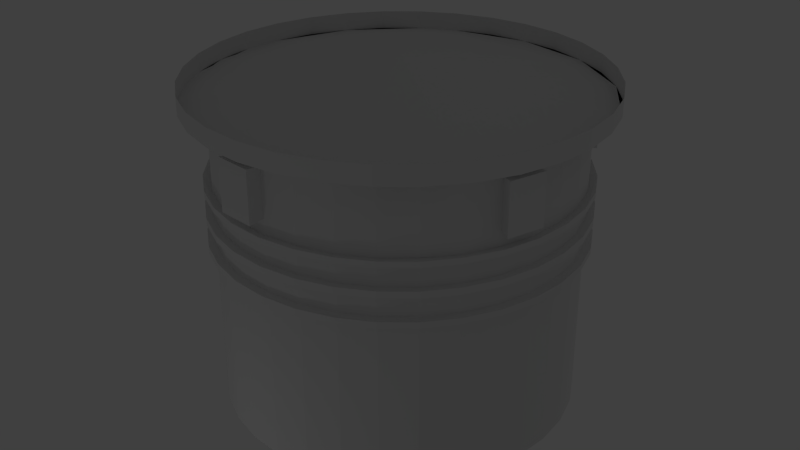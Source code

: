# Source: tank1.blend  (saved by Blender 2.71.0; exported with 4.5.12 LTS)
import bpy
from mathutils import Matrix  # noqa: F401  (used for matrix-valued properties, if any)

bpy.ops.wm.read_factory_settings(use_empty=True)
scene = bpy.context.scene
scene.name = 'Scene'

# ---- collections
col_collection_1 = bpy.data.collections.new('Collection 1'); scene.collection.children.link(col_collection_1)

# ---- materials (node trees are filled in below, after node groups)
mat_material_001 = bpy.data.materials.new('Material.001')
mat_material_001.alpha_threshold = 0.0
mat_material_001.use_transparent_shadow = False
mat_material_001.roughness = 0.5
mat_material_001.line_color = (0.0, 0.0, 0.0, 1.0)

# ---- material node trees

# ---- world
world_world = bpy.data.worlds.new('World'); scene.world = world_world
world_world.color = (0.05088, 0.05088, 0.05088)
world_world.use_sun_shadow = False
world_world.sun_shadow_jitter_overblur = 0.0
world_world.cycles.sampling_method = 'MANUAL'
world_world.cycles.sample_map_resolution = 256

# ---- lights
light_point_002 = bpy.data.lights.new('Point.002', 'POINT')
light_point_002.transmission_factor = 0.0
light_point_002.energy = 280.0
light_point_002.shadow_buffer_clip_start = 0.5
light_point_002.shadow_soft_size = 0.1
light_point_002.shadow_maximum_resolution = 0.006
light_point_002.use_absolute_resolution = True
light_point_002.cycles.use_multiple_importance_sampling = False
light_point_001 = bpy.data.lights.new('Point.001', 'POINT')
light_point_001.transmission_factor = 0.0
light_point_001.energy = 280.0
light_point_001.shadow_buffer_clip_start = 0.5
light_point_001.shadow_soft_size = 0.1
light_point_001.shadow_maximum_resolution = 0.006
light_point_001.use_absolute_resolution = True
light_point_001.cycles.use_multiple_importance_sampling = False
light_point = bpy.data.lights.new('Point', 'POINT')
light_point.transmission_factor = 0.0
light_point.energy = 280.0
light_point.shadow_buffer_clip_start = 0.5
light_point.shadow_soft_size = 0.1
light_point.shadow_maximum_resolution = 0.006
light_point.use_absolute_resolution = True
light_point.cycles.use_multiple_importance_sampling = False

# ---- meshes
me_circle = bpy.data.meshes.new('Circle')
me_circle.from_pydata([(-0.3303, 0.1863, -1.331), (-0.5222, 0.1674, -1.331), (-0.7067, 0.1115, -1.331), (-0.8767, 0.02056, -1.331), (-1.026, -0.1018, -1.331), (-1.148, -0.2508, -1.331), (-1.239, -0.4209, -1.331), (-1.295, -0.6054, -1.331), (-1.314, -0.7973, -1.331), (-1.295, -0.9892, -1.331), (-1.239, -1.174, -1.331), (-1.148, -1.344, -1.331), (-1.026, -1.493, -1.331), (-0.8767, -1.615, -1.331), (-0.7067, -1.706, -1.331), (-0.5222, -1.762, -1.331), (-0.3303, -1.781, -1.331), (-0.1384, -1.762, -1.331), (0.04617, -1.706, -1.331), (0.2162, -1.615, -1.331), (0.3653, -1.493, -1.331), (0.4876, -1.344, -1.331), (0.5785, -1.174, -1.331), (0.6345, -0.9892, -1.331), (0.6534, -0.7973, -1.331), (0.6345, -0.6054, -1.331), (0.5785, -0.4209, -1.331), (0.4876, -0.2508, -1.331), (0.3653, -0.1018, -1.331), (0.2162, 0.02056, -1.331), (0.04617, 0.1115, -1.331), (-0.1384, 0.1674, -1.331), (-0.3303, 0.1863, -1.411), (-0.5222, 0.1674, -1.411), (-0.7067, 0.1115, -1.411), (-0.8767, 0.02056, -1.411), (-1.026, -0.1018, -1.411), (-1.148, -0.2508, -1.411), (-1.239, -0.4209, -1.411), (-1.295, -0.6054, -1.411), (-1.314, -0.7973, -1.411), (-1.295, -0.9892, -1.411), (-1.239, -1.174, -1.411), (-1.148, -1.344, -1.411), (-1.026, -1.493, -1.411), (-0.8767, -1.615, -1.411), (-0.7067, -1.706, -1.411), (-0.5222, -1.762, -1.411), (-0.3303, -1.781, -1.411), (-0.1384, -1.762, -1.411), (0.04617, -1.706, -1.411), (0.2162, -1.615, -1.411), (0.3653, -1.493, -1.411), (0.4876, -1.344, -1.411), (0.5785, -1.174, -1.411), (0.6345, -0.9892, -1.411), (0.6534, -0.7973, -1.411), (0.6345, -0.6054, -1.411), (0.5785, -0.4209, -1.411), (0.4876, -0.2508, -1.411), (0.3653, -0.1018, -1.411), (0.2162, 0.02056, -1.411), (0.04617, 0.1115, -1.411), (-0.1384, 0.1674, -1.411), (-0.3303, -1.66, -1.07), (0.5162, -0.9657, -1.07), (-0.1619, -1.644, -1.07), (0.5327, -0.7973, -1.07), (-0.3251, -1.718, -1.062), (0.5848, -0.9708, -1.062), (-0.1441, -1.7, -1.062), (0.6026, -0.7898, -1.062), (-0.3303, -1.66, -1.278), (-0.9405, -1.408, -1.278), (-0.1619, -1.644, -1.278), (-0.8097, -1.515, -1.278), (-0.3303, -1.66, -1.07), (-0.9405, -1.408, -1.07), (-0.1619, -1.644, -1.07), (-0.8097, -1.515, -1.07), (-0.3251, -1.718, -1.286), (-0.9811, -1.446, -1.286), (-0.1441, -1.7, -1.286), (-0.8405, -1.561, -1.286), (-0.3251, -1.718, -1.062), (-0.9811, -1.446, -1.062), (-0.1441, -1.7, -1.062), (-0.8405, -1.561, -1.062), (-0.1619, 0.04911, -1.278), (-1.177, -0.6289, -1.278), (-0.3303, -1.66, -1.278), (0.5162, -0.9657, -1.278), (-0.9405, -1.408, -1.278), (-0.1619, -1.644, -1.278), (-1.128, -0.4671, -1.278), (0.5327, -0.7973, -1.278), (-0.8097, -1.515, -1.278), (-0.3303, 0.06569, -1.278), (-0.1619, 0.04911, -1.07), (-1.177, -0.6289, -1.07), (0.5162, -0.9657, -1.07), (-0.9405, -1.408, -1.07), (-1.128, -0.4671, -1.07), (0.5327, -0.7973, -1.07), (-0.8097, -1.515, -1.07), (-0.3303, 0.06569, -1.07), (-0.1441, 0.12, -1.286), (-1.235, -0.6088, -1.286), (-0.3251, -1.718, -1.286), (0.5848, -0.9708, -1.286), (-0.9811, -1.446, -1.286), (-0.1441, -1.7, -1.286), (-1.182, -0.4348, -1.286), (0.6026, -0.7898, -1.286), (-0.8405, -1.561, -1.286), (-0.3251, 0.1379, -1.286), (-0.1441, 0.12, -1.062), (-1.235, -0.6088, -1.062), (-0.3251, -1.718, -1.062), (0.5848, -0.9708, -1.062), (-0.9811, -1.446, -1.062), (-0.1441, -1.7, -1.062), (-1.182, -0.4348, -1.062), (0.6026, -0.7898, -1.062), (-0.8405, -1.561, -1.062), (-0.3251, 0.1379, -1.062), (-0.3303, 0.06569, -4.768e-07), (-0.4986, 0.04911, -4.768e-07), (-0.6605, -4.768e-07, -4.768e-07), (-0.8097, -0.07975, -4.768e-07), (-0.9405, -0.1871, -4.768e-07), (-1.048, -0.3179, -4.768e-07), (-1.128, -0.4671, -4.768e-07), (-1.177, -0.6289, -4.768e-07), (-1.193, -0.7973, -4.768e-07), (-1.177, -0.9657, -4.768e-07), (-1.128, -1.128, -4.768e-07), (-1.048, -1.277, -4.768e-07), (-0.9405, -1.408, -4.768e-07), (-0.8097, -1.515, -4.768e-07), (-0.6605, -1.595, -4.768e-07), (-0.4986, -1.644, -4.768e-07), (-0.3303, -1.66, -4.768e-07), (-0.1619, -1.644, -4.768e-07), (2.146e-06, -1.595, -4.768e-07), (0.1492, -1.515, -4.768e-07), (0.28, -1.408, -4.768e-07), (0.3873, -1.277, -4.768e-07), (0.4671, -1.128, -4.768e-07), (0.5162, -0.9657, -4.768e-07), (0.5327, -0.7973, -4.768e-07), (0.5162, -0.6289, -4.768e-07), (0.4671, -0.4671, -4.768e-07), (0.3873, -0.3179, -4.768e-07), (0.28, -0.1871, -4.768e-07), (0.1492, -0.07975, -4.768e-07), (7.153e-07, 0.0, -4.768e-07), (-0.1619, 0.04911, -4.768e-07), (-0.3303, 0.06569, -1.307), (-0.4986, 0.04911, -1.307), (-0.6605, -4.768e-07, -1.307), (-0.8097, -0.07975, -1.307), (-0.9405, -0.1871, -1.307), (-1.048, -0.3179, -1.307), (-1.128, -0.4671, -1.307), (-1.177, -0.6289, -1.307), (-1.193, -0.7973, -1.307), (-1.177, -0.9657, -1.307), (-1.128, -1.128, -1.307), (-1.048, -1.277, -1.307), (-0.9405, -1.408, -1.307), (-0.8097, -1.515, -1.307), (-0.6605, -1.595, -1.307), (-0.4986, -1.644, -1.307), (-0.3303, -1.66, -1.307), (-0.1619, -1.644, -1.307), (2.146e-06, -1.595, -1.307), (0.1492, -1.515, -1.307), (0.28, -1.408, -1.307), (0.3873, -1.277, -1.307), (0.4671, -1.128, -1.307), (0.5162, -0.9657, -1.307), (0.5327, -0.7973, -1.307), (0.5162, -0.6289, -1.307), (0.4671, -0.4671, -1.307), (0.3873, -0.3179, -1.307), (0.28, -0.1871, -1.307), (0.1492, -0.07975, -1.307), (7.153e-07, 0.0, -1.307), (-0.1619, 0.04911, -1.307), (7.153e-07, 0.0, -0.7375), (-0.1619, 0.04911, -0.7375), (0.1492, -1.515, -0.7375), (0.28, -1.408, -0.7375), (-1.193, -0.7973, -0.7375), (-1.177, -0.9657, -0.7375), (0.28, -0.1871, -0.7375), (0.1492, -0.07975, -0.7375), (-0.1619, -1.644, -0.7375), (2.146e-06, -1.595, -0.7375), (-1.128, -0.4671, -0.7375), (-1.177, -0.6289, -0.7375), (0.4671, -0.4671, -0.7375), (0.3873, -0.3179, -0.7375), (-0.9405, -0.1871, -0.7375), (-1.048, -0.3179, -0.7375), (-0.4986, -1.644, -0.7375), (-0.3303, -1.66, -0.7375), (0.5327, -0.7973, -0.7375), (0.5162, -0.6289, -0.7375), (-0.6605, -4.768e-07, -0.7375), (-0.8097, -0.07975, -0.7375), (-0.8097, -1.515, -0.7375), (-0.6605, -1.595, -0.7375), (0.4671, -1.128, -0.7375), (0.5162, -0.9657, -0.7375), (-0.3303, 0.06569, -0.7375), (-0.4986, 0.04911, -0.7375), (-1.048, -1.277, -0.7375), (-0.9405, -1.408, -0.7375), (0.3873, -1.277, -0.7375), (-1.128, -1.128, -0.7375), (-0.1619, 0.04911, -0.7637), (0.28, -1.408, -0.7637), (-1.177, -0.9657, -0.7637), (0.1492, -0.07975, -0.7637), (2.146e-06, -1.595, -0.7637), (-1.177, -0.6289, -0.7637), (0.3873, -0.3179, -0.7637), (-1.048, -0.3179, -0.7637), (-0.3303, -1.66, -0.7637), (0.5162, -0.6289, -0.7637), (-0.8097, -0.07975, -0.7637), (-0.6605, -1.595, -0.7637), (0.5162, -0.9657, -0.7637), (-0.4986, 0.04911, -0.7637), (-0.9405, -1.408, -0.7637), (0.3873, -1.277, -0.7637), (-1.128, -1.128, -0.7637), (7.153e-07, 0.0, -0.7637), (0.1492, -1.515, -0.7637), (-1.193, -0.7973, -0.7637), (0.28, -0.1871, -0.7637), (-0.1619, -1.644, -0.7637), (-1.128, -0.4671, -0.7637), (0.4671, -0.4671, -0.7637), (-0.9405, -0.1871, -0.7637), (-0.4986, -1.644, -0.7637), (0.5327, -0.7973, -0.7637), (-0.6605, -4.768e-07, -0.7637), (-0.8097, -1.515, -0.7637), (0.4671, -1.128, -0.7637), (-0.3303, 0.06569, -0.7637), (-1.048, -1.277, -0.7637), (-0.1619, 0.04911, -0.8571), (0.28, -1.408, -0.8571), (-1.177, -0.9657, -0.8571), (0.1492, -0.07975, -0.8571), (2.146e-06, -1.595, -0.8571), (-1.177, -0.6289, -0.8571), (0.3873, -0.3179, -0.8571), (-1.048, -0.3179, -0.8571), (-0.3303, -1.66, -0.8571), (0.5162, -0.6289, -0.8571), (-0.8097, -0.07975, -0.8571), (-0.6605, -1.595, -0.8571), (0.5162, -0.9657, -0.8571), (-0.4986, 0.04911, -0.8571), (-0.9405, -1.408, -0.8571), (0.3873, -1.277, -0.8571), (-1.128, -1.128, -0.8571), (7.153e-07, 0.0, -0.8571), (0.1492, -1.515, -0.8571), (-1.193, -0.7973, -0.8571), (0.28, -0.1871, -0.8571), (-0.1619, -1.644, -0.8571), (-1.128, -0.4671, -0.8571), (0.4671, -0.4671, -0.8571), (-0.9405, -0.1871, -0.8571), (-0.4986, -1.644, -0.8571), (0.5327, -0.7973, -0.8571), (-0.6605, -4.768e-07, -0.8571), (-0.8097, -1.515, -0.8571), (0.4671, -1.128, -0.8571), (-0.3303, 0.06569, -0.8571), (-1.048, -1.277, -0.8571), (-0.1619, 0.04911, -0.8863), (0.28, -1.408, -0.8863), (-1.177, -0.9657, -0.8863), (0.1492, -0.07975, -0.8863), (2.146e-06, -1.595, -0.8863), (-1.177, -0.6289, -0.8863), (0.3873, -0.3179, -0.8863), (-1.048, -0.3179, -0.8863), (-0.3303, -1.66, -0.8863), (0.5162, -0.6289, -0.8863), (-0.8097, -0.07975, -0.8863), (-0.6605, -1.595, -0.8863), (0.5162, -0.9657, -0.8863), (-0.4986, 0.04911, -0.8863), (-0.9405, -1.408, -0.8863), (0.3873, -1.277, -0.8863), (-1.128, -1.128, -0.8863), (7.153e-07, 0.0, -0.8863), (0.1492, -1.515, -0.8863), (-1.193, -0.7973, -0.8863), (0.28, -0.1871, -0.8863), (-0.1619, -1.644, -0.8863), (-1.128, -0.4671, -0.8863), (0.4671, -0.4671, -0.8863), (-0.9405, -0.1871, -0.8863), (-0.4986, -1.644, -0.8863), (0.5327, -0.7973, -0.8863), (-0.6605, -4.768e-07, -0.8863), (-0.8097, -1.515, -0.8863), (0.4671, -1.128, -0.8863), (-0.3303, 0.06569, -0.8863), (-1.048, -1.277, -0.8863), (-0.1619, 0.04911, -0.9768), (0.28, -1.408, -0.9768), (-1.177, -0.9657, -0.9768), (0.1492, -0.07975, -0.9768), (2.146e-06, -1.595, -0.9768), (-1.177, -0.6289, -0.9768), (0.3873, -0.3179, -0.9768), (-1.048, -0.3179, -0.9768), (-0.3303, -1.66, -0.9768), (0.5162, -0.6289, -0.9768), (-0.8097, -0.07975, -0.9768), (-0.6605, -1.595, -0.9768), (0.5162, -0.9657, -0.9768), (-0.4986, 0.04911, -0.9768), (-0.9405, -1.408, -0.9768), (0.3873, -1.277, -0.9768), (-1.128, -1.128, -0.9768), (7.153e-07, 0.0, -0.9768), (0.1492, -1.515, -0.9768), (-1.193, -0.7973, -0.9768), (0.28, -0.1871, -0.9768), (-0.1619, -1.644, -0.9768), (-1.128, -0.4671, -0.9768), (0.4671, -0.4671, -0.9768), (-0.9405, -0.1871, -0.9768), (-0.4986, -1.644, -0.9768), (0.5327, -0.7973, -0.9768), (-0.6605, -4.768e-07, -0.9768), (-0.8097, -1.515, -0.9768), (0.4671, -1.128, -0.9768), (-0.3303, 0.06569, -0.9768), (-1.048, -1.277, -0.9768), (-0.1619, 0.04911, -1.003), (0.28, -1.408, -1.003), (-1.177, -0.9657, -1.003), (0.1492, -0.07975, -1.003), (2.146e-06, -1.595, -1.003), (-1.177, -0.6289, -1.003), (0.3873, -0.3179, -1.003), (-1.048, -0.3179, -1.003), (-0.3303, -1.66, -1.003), (0.5162, -0.6289, -1.003), (-0.8097, -0.07975, -1.003), (-0.6605, -1.595, -1.003), (0.5162, -0.9657, -1.003), (-0.4986, 0.04911, -1.003), (-0.9405, -1.408, -1.003), (0.3873, -1.277, -1.003), (-1.128, -1.128, -1.003), (7.153e-07, 0.0, -1.003), (0.1492, -1.515, -1.003), (-1.193, -0.7973, -1.003), (0.28, -0.1871, -1.003), (-0.1619, -1.644, -1.003), (-1.128, -0.4671, -1.003), (0.4671, -0.4671, -1.003), (-0.9405, -0.1871, -1.003), (-0.4986, -1.644, -1.003), (0.5327, -0.7973, -1.003), (-0.6605, -4.768e-07, -1.003), (-0.8097, -1.515, -1.003), (0.4671, -1.128, -1.003), (-0.3303, 0.06569, -1.003), (-1.048, -1.277, -1.003), (0.0141, 0.03405, -0.7319), (-0.1547, 0.08526, -0.7319), (0.1697, -1.546, -0.7319), (0.306, -1.434, -0.7319), (-1.23, -0.7973, -0.7319), (-1.213, -0.9729, -0.7319), (0.306, -0.161, -0.7319), (0.1697, -0.04911, -0.7319), (-0.1547, -1.68, -0.7319), (0.01411, -1.629, -0.7319), (-1.162, -0.4529, -0.7319), (-1.213, -0.6218, -0.7319), (0.5011, -0.4529, -0.7319), (0.4179, -0.2974, -0.7319), (-0.9665, -0.161, -0.7319), (-1.078, -0.2974, -0.7319), (-0.5058, -1.68, -0.7319), (-0.3303, -1.697, -0.7319), (0.5696, -0.7973, -0.7319), (0.5523, -0.6218, -0.7319), (-0.6746, 0.03405, -0.7319), (-0.8302, -0.04911, -0.7319), (-0.8302, -1.546, -0.7319), (-0.6746, -1.629, -0.7319), (0.5011, -1.142, -0.7319), (0.5523, -0.9729, -0.7319), (-0.3303, 0.1025, -0.7319), (-0.5058, 0.08526, -0.7319), (-1.078, -1.297, -0.7319), (-0.9665, -1.434, -0.7319), (0.4179, -1.297, -0.7319), (-1.162, -1.142, -0.7319), (-0.1547, 0.08526, -0.7591), (0.306, -1.434, -0.7591), (-1.213, -0.9729, -0.7591), (0.1697, -0.04911, -0.7591), (0.01411, -1.629, -0.7591), (-1.213, -0.6218, -0.7591), (0.4179, -0.2974, -0.7591), (-1.078, -0.2974, -0.7591), (-0.3303, -1.697, -0.7591), (0.5523, -0.6218, -0.7591), (-0.8302, -0.04911, -0.7591), (-0.6746, -1.629, -0.7591), (0.5523, -0.9729, -0.7591), (-0.5058, 0.08526, -0.7591), (-0.9665, -1.434, -0.7591), (0.4179, -1.297, -0.7591), (-1.162, -1.142, -0.7591), (0.0141, 0.03405, -0.7591), (0.1697, -1.546, -0.7591), (-1.23, -0.7973, -0.7591), (0.306, -0.161, -0.7591), (-0.1547, -1.68, -0.7591), (-1.162, -0.4529, -0.7591), (0.5011, -0.4529, -0.7591), (-0.9665, -0.161, -0.7591), (-0.5058, -1.68, -0.7591), (0.5696, -0.7973, -0.7591), (-0.6746, 0.03405, -0.7591), (-0.8302, -1.546, -0.7591), (0.5011, -1.142, -0.7591), (-0.3303, 0.1025, -0.7591), (-1.078, -1.297, -0.7591), (-0.1547, 0.08526, -0.8565), (0.306, -1.434, -0.8565), (-1.213, -0.9729, -0.8565), (0.1697, -0.04911, -0.8565), (0.01411, -1.629, -0.8565), (-1.213, -0.6218, -0.8565), (0.4179, -0.2974, -0.8565), (-1.078, -0.2974, -0.8565), (-0.3303, -1.697, -0.8565), (0.5523, -0.6218, -0.8565), (-0.8302, -0.04911, -0.8565), (-0.6746, -1.629, -0.8565), (0.5523, -0.9729, -0.8565), (-0.5058, 0.08526, -0.8565), (-0.9665, -1.434, -0.8565), (0.4179, -1.297, -0.8565), (-1.162, -1.142, -0.8565), (0.0141, 0.03405, -0.8565), (0.1697, -1.546, -0.8565), (-1.23, -0.7973, -0.8565), (0.306, -0.161, -0.8565), (-0.1547, -1.68, -0.8565), (-1.162, -0.4529, -0.8565), (0.5011, -0.4529, -0.8565), (-0.9665, -0.161, -0.8565), (-0.5058, -1.68, -0.8565), (0.5696, -0.7973, -0.8565), (-0.6746, 0.03405, -0.8565), (-0.8302, -1.546, -0.8565), (0.5011, -1.142, -0.8565), (-0.3303, 0.1025, -0.8565), (-1.078, -1.297, -0.8565), (-0.1547, 0.08526, -0.887), (0.306, -1.434, -0.887), (-1.213, -0.9729, -0.887), (0.1697, -0.04911, -0.887), (0.01411, -1.629, -0.887), (-1.213, -0.6218, -0.887), (0.4179, -0.2974, -0.887), (-1.078, -0.2974, -0.887), (-0.3303, -1.697, -0.887), (0.5523, -0.6218, -0.887), (-0.8302, -0.04911, -0.887), (-0.6746, -1.629, -0.887), (0.5523, -0.9729, -0.887), (-0.5058, 0.08526, -0.887), (-0.9665, -1.434, -0.887), (0.4179, -1.297, -0.887), (-1.162, -1.142, -0.887), (0.0141, 0.03405, -0.887), (0.1697, -1.546, -0.887), (-1.23, -0.7973, -0.887), (0.306, -0.161, -0.887), (-0.1547, -1.68, -0.887), (-1.162, -0.4529, -0.887), (0.5011, -0.4529, -0.887), (-0.9665, -0.161, -0.887), (-0.5058, -1.68, -0.887), (0.5696, -0.7973, -0.887), (-0.6746, 0.03405, -0.887), (-0.8302, -1.546, -0.887), (0.5011, -1.142, -0.887), (-0.3303, 0.1025, -0.887), (-1.078, -1.297, -0.887), (-0.1547, 0.08526, -0.9813), (0.306, -1.434, -0.9813), (-1.213, -0.9729, -0.9813), (0.1697, -0.04911, -0.9813), (0.01411, -1.629, -0.9813), (-1.213, -0.6218, -0.9813), (0.4179, -0.2974, -0.9813), (-1.078, -0.2974, -0.9813), (-0.3303, -1.697, -0.9813), (0.5523, -0.6218, -0.9813), (-0.8302, -0.04911, -0.9813), (-0.6746, -1.629, -0.9813), (0.5523, -0.9729, -0.9813), (-0.5058, 0.08526, -0.9813), (-0.9665, -1.434, -0.9813), (0.4179, -1.297, -0.9813), (-1.162, -1.142, -0.9813), (0.0141, 0.03405, -0.9813), (0.1697, -1.546, -0.9813), (-1.23, -0.7973, -0.9813), (0.306, -0.161, -0.9813), (-0.1547, -1.68, -0.9813), (-1.162, -0.4529, -0.9813), (0.5011, -0.4529, -0.9813), (-0.9665, -0.161, -0.9813), (-0.5058, -1.68, -0.9813), (0.5696, -0.7973, -0.9813), (-0.6746, 0.03405, -0.9813), (-0.8302, -1.546, -0.9813), (0.5011, -1.142, -0.9813), (-0.3303, 0.1025, -0.9813), (-1.078, -1.297, -0.9813), (-0.1547, 0.08526, -1.008), (0.306, -1.434, -1.008), (-1.213, -0.9729, -1.008), (0.1697, -0.04911, -1.008), (0.01411, -1.629, -1.008), (-1.213, -0.6218, -1.008), (0.4179, -0.2974, -1.008), (-1.078, -0.2974, -1.008), (-0.3303, -1.697, -1.008), (0.5523, -0.6218, -1.008), (-0.8302, -0.04911, -1.008), (-0.6746, -1.629, -1.008), (0.5523, -0.9729, -1.008), (-0.5058, 0.08526, -1.008), (-0.9665, -1.434, -1.008), (0.4179, -1.297, -1.008), (-1.162, -1.142, -1.008), (0.0141, 0.03405, -1.008), (0.1697, -1.546, -1.008), (-1.23, -0.7973, -1.008), (0.306, -0.161, -1.008), (-0.1547, -1.68, -1.008), (-1.162, -0.4529, -1.008), (0.5011, -0.4529, -1.008), (-0.9665, -0.161, -1.008), (-0.5058, -1.68, -1.008), (0.5696, -0.7973, -1.008), (-0.6746, 0.03405, -1.008), (-0.8302, -1.546, -1.008), (0.5011, -1.142, -1.008), (-0.3303, 0.1025, -1.008), (-1.078, -1.297, -1.008), (-0.3303, 0.1863, -1.331), (-0.5222, 0.1674, -1.331), (-0.7067, 0.1115, -1.331), (-0.8767, 0.02056, -1.331), (-1.026, -0.1018, -1.331), (-1.148, -0.2508, -1.331), (-1.239, -0.4209, -1.331), (-1.295, -0.6054, -1.331), (-1.314, -0.7973, -1.331), (-1.295, -0.9892, -1.331), (-1.239, -1.174, -1.331), (-1.148, -1.344, -1.331), (-1.026, -1.493, -1.331), (-0.8767, -1.615, -1.331), (-0.7067, -1.706, -1.331), (-0.5222, -1.762, -1.331), (-0.3303, -1.781, -1.331), (-0.1384, -1.762, -1.331), (0.04617, -1.706, -1.331), (0.2162, -1.615, -1.331), (0.3653, -1.493, -1.331), (0.4876, -1.344, -1.331), (0.5785, -1.174, -1.331), (0.6345, -0.9892, -1.331), (0.6534, -0.7973, -1.331), (0.6345, -0.6054, -1.331), (0.5785, -0.4209, -1.331), (0.4876, -0.2508, -1.331), (0.3653, -0.1018, -1.331), (0.2162, 0.02056, -1.331), (0.04617, 0.1115, -1.331), (-0.1384, 0.1674, -1.331), (-0.3303, -0.7716, -1.48), (-0.3401, -0.7735, -1.48), (-0.354, -0.7875, -1.48), (-0.354, -0.8072, -1.48), (-0.3401, -0.8211, -1.48), (-0.316, -0.8187, -1.48), (-0.305, -0.8023, -1.48), (-0.3121, -0.7791, -1.48), (-0.1619, 0.04911, -1.278), (-1.177, -0.6289, -1.278), (-0.3303, -1.66, -1.278), (0.5162, -0.9657, -1.278), (-0.9405, -1.408, -1.278), (-0.1619, -1.644, -1.278), (-1.128, -0.4671, -1.278), (0.5327, -0.7973, -1.278), (-0.8097, -1.515, -1.278), (-0.3303, 0.06569, -1.278), (-0.1619, 0.04911, -1.07), (-1.177, -0.6289, -1.07), (-0.3303, -1.66, -1.07), (0.5162, -0.9657, -1.07), (-0.9405, -1.408, -1.07), (-0.1619, -1.644, -1.07), (-1.128, -0.4671, -1.07), (0.5327, -0.7973, -1.07), (-0.8097, -1.515, -1.07), (-0.3303, 0.06569, -1.07)], [], [(29, 61, 60, 28), (17, 18, 50, 49), (6, 7, 39, 38), (26, 27, 59, 58), (4, 5, 37, 36), (15, 16, 48, 47), (24, 25, 57, 56), (2, 3, 35, 34), (13, 14, 46, 45), (22, 23, 55, 54), (0, 1, 33, 32), (11, 12, 44, 43), (31, 0, 32, 63), (20, 21, 53, 52), (9, 10, 42, 41), (29, 30, 62, 61), (18, 19, 51, 50), (7, 8, 40, 39), (27, 28, 60, 59), (16, 17, 49, 48), (5, 6, 38, 37), (25, 26, 58, 57), (3, 4, 36, 35), (14, 15, 47, 46), (23, 24, 56, 55), (1, 2, 34, 33), (12, 13, 45, 44), (21, 22, 54, 53), (10, 11, 43, 42), (30, 31, 63, 62), (19, 20, 52, 51), (8, 9, 41, 40), (66, 64, 68, 70), (67, 65, 69, 71), (77, 73, 81, 85), (74, 78, 86, 82), (76, 72, 80, 84), (75, 79, 87, 83), (100, 91, 109, 119), (90, 93, 111, 108), (105, 98, 116, 125), (122, 112, 107, 117), (116, 106, 115, 125), (118, 108, 111, 121), (119, 109, 113, 123), (120, 110, 114, 124), (92, 96, 114, 110), (97, 105, 125, 115), (104, 101, 120, 124), (94, 89, 107, 112), (91, 95, 113, 109), (95, 103, 123, 113), (99, 102, 122, 117), (98, 88, 106, 116), (102, 94, 112, 122), (88, 97, 115, 106), (89, 99, 117, 107), (632, 622, 171, 172, 361, 378), (357, 163, 164, 620, 630, 372), (376, 631, 621, 182, 183, 359), (620, 164, 165, 615), (373, 184, 185, 356), (380, 633, 623, 158, 159, 363), (379, 180, 181, 617, 627, 362), (614, 189, 158, 623), (351, 178, 179, 365), (366, 168, 169, 381), (365, 179, 180, 379), (616, 174, 175, 619), (369, 166, 167, 352), (617, 181, 182, 621), (377, 160, 161, 360), (618, 170, 171, 622), (354, 176, 177, 368), (156, 190, 191, 157), (145, 192, 193, 146), (134, 194, 195, 135), (154, 196, 197, 155), (143, 198, 199, 144), (132, 200, 201, 133), (152, 202, 203, 153), (130, 204, 205, 131), (141, 206, 207, 142), (150, 208, 209, 151), (128, 210, 211, 129), (139, 212, 213, 140), (148, 214, 215, 149), (126, 216, 217, 127), (137, 218, 219, 138), (157, 191, 216, 126), (146, 193, 220, 147), (135, 195, 221, 136), (155, 197, 190, 156), (144, 199, 192, 145), (133, 201, 194, 134), (153, 203, 196, 154), (142, 207, 198, 143), (131, 205, 200, 132), (151, 209, 202, 152), (129, 211, 204, 130), (140, 213, 206, 141), (149, 215, 208, 150), (127, 217, 210, 128), (138, 219, 212, 139), (147, 220, 214, 148), (136, 221, 218, 137), (354, 368, 560, 546, 563, 550, 358, 371), (214, 220, 193, 192, 384, 385, 412, 406, 407, 400, 208, 215), (336, 322, 339, 326, 343, 329, 521, 535, 518, 531, 514, 528), (162, 161, 160, 576, 577, 578, 579, 580, 164, 163), (355, 369, 352, 366, 381, 573, 558, 544, 561, 547, 564, 549, 357, 372), (327, 344, 536, 519, 533, 516, 324, 341), (325, 342, 328, 520, 534, 517, 532, 515, 529, 337, 323, 340), (239, 271, 254, 222), (240, 272, 255, 223), (241, 273, 256, 224), (242, 274, 257, 225), (243, 275, 258, 226), (244, 276, 259, 227), (245, 277, 260, 228), (246, 278, 261, 229), (247, 279, 262, 230), (248, 280, 263, 231), (249, 281, 264, 232), (250, 282, 265, 233), (251, 283, 266, 234), (252, 284, 267, 235), (253, 285, 268, 236), (222, 254, 284, 252), (223, 255, 269, 237), (224, 256, 270, 238), (225, 257, 271, 239), (226, 258, 272, 240), (227, 259, 273, 241), (228, 260, 274, 242), (230, 262, 275, 243), (229, 261, 276, 244), (231, 263, 277, 245), (232, 264, 278, 246), (233, 265, 279, 247), (234, 266, 280, 248), (235, 267, 281, 249), (236, 268, 282, 250), (237, 269, 283, 251), (238, 270, 285, 253), (312, 295, 309, 292, 306, 289, 303, 286, 316, 299, 313, 296, 310, 293, 485, 502, 488, 505, 491, 508, 478, 495, 481, 498, 484, 501, 487, 504, 490, 507, 493, 479, 496, 304, 287, 301, 315, 298), (251, 234, 248, 440, 426, 443, 429, 415, 432, 240, 223, 237), (191, 190, 197, 389, 382, 383, 408, 216), (604, 605, 574, 606, 613, 602, 603), (593, 611, 610, 588, 589, 590, 591, 592), (379, 362, 376, 568, 554, 571, 557, 543, 560, 368, 351, 365), (303, 335, 318, 286), (304, 336, 319, 287), (305, 337, 320, 288), (306, 338, 321, 289), (307, 339, 322, 290), (308, 340, 323, 291), (309, 341, 324, 292), (310, 342, 325, 293), (311, 343, 326, 294), (312, 344, 327, 295), (313, 345, 328, 296), (314, 346, 329, 297), (315, 347, 330, 298), (316, 348, 331, 299), (317, 349, 332, 300), (286, 318, 348, 316), (287, 319, 333, 301), (288, 320, 334, 302), (289, 321, 335, 303), (290, 322, 336, 304), (291, 323, 337, 305), (292, 324, 338, 306), (294, 326, 339, 307), (293, 325, 340, 308), (295, 327, 341, 309), (296, 328, 342, 310), (297, 329, 343, 311), (298, 330, 344, 312), (299, 331, 345, 313), (300, 332, 346, 314), (301, 333, 347, 315), (302, 334, 349, 317), (348, 318, 335, 321, 338, 324, 516, 530, 513, 527, 510, 540), (180, 179, 595, 596, 597, 598, 182, 181), (232, 246, 229, 244, 436, 421, 438, 424), (192, 199, 198, 207, 399, 390, 391, 384), (196, 203, 202, 209, 208, 400, 401, 394, 395, 388, 389, 197), (194, 201, 200, 205, 397, 392, 393, 386), (382, 431, 414, 383), (384, 432, 415, 385), (386, 433, 416, 387), (388, 434, 417, 389), (390, 435, 418, 391), (392, 436, 419, 393), (394, 437, 420, 395), (396, 438, 421, 397), (398, 439, 422, 399), (400, 440, 423, 401), (402, 441, 424, 403), (404, 442, 425, 405), (406, 443, 426, 407), (408, 444, 427, 409), (410, 445, 428, 411), (383, 414, 444, 408), (385, 415, 429, 412), (387, 416, 430, 413), (389, 417, 431, 382), (391, 418, 432, 384), (393, 419, 433, 386), (395, 420, 434, 388), (399, 422, 435, 390), (397, 421, 436, 392), (401, 423, 437, 394), (403, 424, 438, 396), (405, 425, 439, 398), (407, 426, 440, 400), (409, 427, 441, 402), (411, 428, 442, 404), (412, 429, 443, 406), (413, 430, 445, 410), (463, 495, 478, 446), (464, 496, 479, 447), (465, 497, 480, 448), (466, 498, 481, 449), (467, 499, 482, 450), (468, 500, 483, 451), (469, 501, 484, 452), (470, 502, 485, 453), (471, 503, 486, 454), (472, 504, 487, 455), (473, 505, 488, 456), (474, 506, 489, 457), (475, 507, 490, 458), (476, 508, 491, 459), (477, 509, 492, 460), (446, 478, 508, 476), (447, 479, 493, 461), (448, 480, 494, 462), (449, 481, 495, 463), (450, 482, 496, 464), (451, 483, 497, 465), (452, 484, 498, 466), (454, 486, 499, 467), (453, 485, 500, 468), (455, 487, 501, 469), (456, 488, 502, 470), (457, 489, 503, 471), (458, 490, 504, 472), (459, 491, 505, 473), (460, 492, 506, 474), (461, 493, 507, 475), (462, 494, 509, 477), (527, 559, 542, 510), (528, 560, 543, 511), (529, 561, 544, 512), (530, 562, 545, 513), (531, 563, 546, 514), (532, 564, 547, 515), (533, 565, 548, 516), (534, 566, 549, 517), (535, 567, 550, 518), (536, 568, 551, 519), (537, 569, 552, 520), (538, 570, 553, 521), (539, 571, 554, 522), (540, 572, 555, 523), (541, 573, 556, 524), (510, 542, 572, 540), (511, 543, 557, 525), (512, 544, 558, 526), (513, 545, 559, 527), (514, 546, 560, 528), (515, 547, 561, 529), (516, 548, 562, 530), (518, 550, 563, 531), (517, 549, 564, 532), (519, 551, 565, 533), (520, 552, 566, 534), (521, 553, 567, 535), (522, 554, 568, 536), (523, 555, 569, 537), (524, 556, 570, 538), (525, 557, 571, 539), (526, 558, 573, 541), (266, 283, 269, 255, 272, 464, 447, 461, 475, 458, 472, 455, 469, 452, 466, 449, 463, 446, 476, 284, 254, 271, 257, 274, 260, 277, 263, 280), (205, 204, 211, 210, 217, 216, 408, 409, 402, 403, 396, 397), (359, 373, 356, 370, 353, 367, 559, 545, 562, 548, 565, 551, 568, 376), (347, 333, 319, 336, 528, 511, 525, 539, 522, 536, 344, 330), (331, 348, 540, 523, 537, 520, 328, 345), (171, 170, 169, 168, 584, 585, 586, 587, 588, 172), (228, 242, 225, 417, 434, 420, 437, 423, 440, 248, 231, 245), (221, 195, 194, 386, 387, 413, 410, 218), (239, 222, 252, 235, 249, 232, 424, 441, 427, 444, 414, 431, 417, 225), (308, 291, 305, 288, 302, 317, 300, 314, 297, 311, 294, 307, 290, 304, 496, 482, 499, 486, 503, 489, 506, 492, 509, 494, 480, 497, 483, 500, 485, 293), (219, 218, 410, 411, 404, 405, 398, 399, 207, 206, 213, 212), (278, 264, 281, 267, 284, 476, 459, 473, 456, 470, 453, 468, 451, 465, 448, 462, 477, 460, 474, 457, 471, 454, 467, 450, 464, 272, 258, 275, 262, 279, 265, 282, 268, 285, 270, 256, 273, 259, 276, 261), (375, 358, 550, 567, 553, 570, 556, 573, 381, 364, 378, 361), (374, 357, 549, 566, 552, 569, 377, 360), (243, 226, 240, 432, 418, 435, 422, 439, 425, 442, 250, 233, 247, 230), (178, 177, 593, 594, 595, 179), (184, 183, 182, 598, 599, 600), (380, 363, 377, 569, 555, 572, 542, 559, 367, 350), (187, 186, 185, 184, 600, 601, 602, 603), (167, 166, 165, 164, 580, 581, 582, 583, 584, 168), (174, 173, 172, 588, 589, 590), (160, 159, 158, 574, 575, 576), (241, 224, 238, 253, 236, 250, 442, 428, 445, 430, 416, 433, 419, 436, 244, 227), (176, 175, 174, 590, 591, 592, 593, 177), (189, 188, 187, 603, 604, 605, 574, 158), (606, 607, 608, 609, 610, 611, 612, 613), (600, 601, 602, 613, 612, 597, 598, 599), (578, 579, 580, 608, 607, 576, 577), (334, 320, 337, 529, 512, 526, 541, 524, 538, 521, 329, 346, 332, 349), (576, 607, 606, 574, 575), (585, 586, 587, 588, 610, 609, 584), (583, 584, 609, 608, 580, 581, 582), (594, 595, 596, 597, 612, 611, 593), (629, 619, 175, 176, 354, 371), (352, 167, 168, 366), (359, 183, 184, 373), (363, 159, 160, 377), (372, 630, 625, 355), (361, 172, 173, 375), (370, 186, 187, 353), (381, 169, 170, 618, 628, 364), (625, 615, 165, 166, 369, 355), (353, 187, 188, 367), (368, 177, 178, 351), (350, 624, 633, 380), (375, 173, 174, 616, 626, 358), (374, 162, 163, 357), (358, 626, 629, 371), (367, 188, 189, 614, 624, 350), (356, 185, 186, 370), (362, 627, 631, 376), (364, 628, 632, 378), (360, 161, 162, 374)])
_uv = me_circle.uv_layers.new(name='UVMap')
_uv.uv.foreach_set('vector', [0.7321, 0.1662, 0.7327, 0.133, 0.7989, 0.1372, 0.7981, 0.1661, 0.5795, 0.1664, 0.6582, 0.1664, 0.6586, 0.2025, 0.5797, 0.2044, 0.1001, 0.1665, 0.07211, 0.1666, 0.07056, 0.1575, 0.09873, 0.1497, 0.897, 0.1661, 0.8539, 0.1661, 0.855, 0.1427, 0.8983, 0.1493, 0.1991, 0.1665, 0.1432, 0.1665, 0.1421, 0.143, 0.1982, 0.1375, 0.417, 0.1665, 0.4983, 0.1664, 0.4983, 0.205, 0.4168, 0.2044, 0.935, 0.1662, 0.9249, 0.1662, 0.9264, 0.1571, 0.9367, 0.1662, 0.3387, 0.1664, 0.2651, 0.1664, 0.2644, 0.1333, 0.3383, 0.1302, 0.2648, 0.1665, 0.3384, 0.1665, 0.3379, 0.2026, 0.2641, 0.1996, 0.8968, 0.1662, 0.9248, 0.1662, 0.9263, 0.1753, 0.8982, 0.1831, 0.4986, 0.1663, 0.4174, 0.1663, 0.4172, 0.1283, 0.4986, 0.1277, 0.143, 0.1666, 0.1988, 0.1665, 0.198, 0.1954, 0.1419, 0.19, 0.5798, 0.1662, 0.4986, 0.1663, 0.4986, 0.1277, 0.58, 0.1283, 0.7978, 0.1663, 0.8537, 0.1663, 0.8548, 0.1898, 0.7987, 0.1952, 0.07203, 0.1666, 0.09991, 0.1666, 0.09859, 0.1834, 0.07049, 0.1756, 0.7321, 0.1662, 0.6585, 0.1662, 0.6589, 0.13, 0.7327, 0.133, 0.6582, 0.1664, 0.7318, 0.1663, 0.7325, 0.1995, 0.6586, 0.2025, 0.07211, 0.1666, 0.06192, 0.1666, 0.06016, 0.1666, 0.07056, 0.1575, 0.8539, 0.1661, 0.7981, 0.1661, 0.7989, 0.1372, 0.855, 0.1427, 0.4983, 0.1664, 0.5795, 0.1664, 0.5797, 0.2044, 0.4983, 0.205, 0.1432, 0.1665, 0.1001, 0.1665, 0.09873, 0.1497, 0.1421, 0.143, 0.9249, 0.1662, 0.897, 0.1661, 0.8983, 0.1493, 0.9264, 0.1571, 0.2651, 0.1664, 0.1991, 0.1665, 0.1982, 0.1375, 0.2644, 0.1333, 0.3384, 0.1665, 0.417, 0.1665, 0.4168, 0.2044, 0.3379, 0.2026, 0.9248, 0.1662, 0.935, 0.1662, 0.9367, 0.1662, 0.9263, 0.1753, 0.4174, 0.1663, 0.3387, 0.1664, 0.3383, 0.1302, 0.4172, 0.1283, 0.1988, 0.1665, 0.2648, 0.1665, 0.2641, 0.1996, 0.198, 0.1954, 0.8537, 0.1663, 0.8968, 0.1662, 0.8982, 0.1831, 0.8548, 0.1898, 0.09991, 0.1666, 0.143, 0.1666, 0.1419, 0.19, 0.09859, 0.1834, 0.6585, 0.1662, 0.5798, 0.1662, 0.58, 0.1283, 0.6589, 0.13, 0.7318, 0.1663, 0.7978, 0.1663, 0.7987, 0.1952, 0.7325, 0.1995, 0.06192, 0.1666, 0.07203, 0.1666, 0.07049, 0.1756, 0.06016, 0.1666, 0.8566, 0.1905, 0.8566, 0.113, 0.9283, 0.1128, 0.9283, 0.196, 0.4401, 0.2928, 0.4401, 0.2154, 0.5255, 0.216, 0.5255, 0.2993, 0.9009, 0.1092, 0.9009, 0.01371, 0.9529, 0.01013, 0.9529, 0.1128, 0.28, 0.219, 0.28, 0.3144, 0.2204, 0.318, 0.2204, 0.2154, 0.3698, 0.3144, 0.3698, 0.219, 0.4401, 0.2154, 0.4401, 0.318, 0.8292, 0.01371, 0.8292, 0.1092, 0.7626, 0.1128, 0.7626, 0.01013, 0.779, 0.2118, 0.779, 0.1163, 0.8566, 0.1128, 0.8566, 0.2154, 0.9009, 0.0104, 0.9009, 0.08787, 0.8292, 0.09341, 0.8292, 0.01013, 0.7626, 0.01108, 0.7626, 0.08855, 0.6729, 0.09341, 0.6729, 0.01013, 0.5032, 0.01013, 0.5032, 0.1128, 0.2815, 0.1128, 0.2815, 0.01013, 0.5025, 0.1128, 0.5025, 0.2154, 0.2815, 0.2154, 0.2815, 0.1128, 0.5025, 0.2154, 0.5025, 0.1128, 0.6882, 0.1128, 0.6882, 0.2154, 0.28, 0.1128, 0.28, 0.2154, 0.05882, 0.2154, 0.05882, 0.1128, 0.2815, 0.01013, 0.2815, 0.1128, 0.05882, 0.1128, 0.05882, 0.01013, 0.7876, 0.2954, 0.7876, 0.2179, 0.8566, 0.2154, 0.8566, 0.2987, 0.5932, 0.01371, 0.5932, 0.1092, 0.5032, 0.1128, 0.5032, 0.01013, 0.9257, 0.1986, 0.9257, 0.2761, 0.8566, 0.2793, 0.8566, 0.196, 0.6882, 0.2928, 0.6882, 0.2154, 0.7649, 0.2163, 0.7649, 0.2996, 0.5255, 0.2993, 0.5255, 0.2218, 0.611, 0.2154, 0.611, 0.2986, 0.5932, 0.1092, 0.5932, 0.01371, 0.6729, 0.01013, 0.6729, 0.1128, 0.6877, 0.2154, 0.6877, 0.2928, 0.611, 0.2996, 0.611, 0.2163, 0.6882, 0.2118, 0.6882, 0.1163, 0.779, 0.1128, 0.779, 0.2154, 0.05882, 0.3144, 0.05882, 0.219, 0.1359, 0.2154, 0.1359, 0.318, 0.3698, 0.2202, 0.3698, 0.2977, 0.28, 0.2987, 0.28, 0.2154, 0.1359, 0.3144, 0.1359, 0.219, 0.2114, 0.2154, 0.2114, 0.318, 0.4994, 0.7364, 0.497, 0.7223, 0.4968, 0.7207, 0.5104, 0.7191, 0.5193, 0.7392, 0.5001, 0.7417, 0.3913, 0.6786, 0.421, 0.6764, 0.4235, 0.686, 0.4214, 0.6865, 0.4024, 0.6907, 0.3954, 0.6921, 0.5668, 0.6256, 0.561, 0.629, 0.5456, 0.6385, 0.5438, 0.6395, 0.5341, 0.6327, 0.5526, 0.6156, 0.4214, 0.6865, 0.4235, 0.686, 0.429, 0.6947, 0.427, 0.6954, 0.5362, 0.608, 0.5227, 0.627, 0.5097, 0.6236, 0.5179, 0.6029, 0.4262, 0.6175, 0.431, 0.6215, 0.4442, 0.6323, 0.4457, 0.6335, 0.4362, 0.6404, 0.4125, 0.6275, 0.586, 0.6502, 0.5571, 0.6566, 0.5513, 0.6476, 0.5534, 0.6468, 0.5715, 0.6397, 0.5781, 0.6373, 0.4558, 0.6266, 0.4569, 0.628, 0.4457, 0.6335, 0.4442, 0.6323, 0.5902, 0.6781, 0.5598, 0.6763, 0.5601, 0.6663, 0.5901, 0.664, 0.4434, 0.7339, 0.4571, 0.7153, 0.4699, 0.7187, 0.4615, 0.739, 0.5901, 0.664, 0.5601, 0.6663, 0.5571, 0.6566, 0.586, 0.6502, 0.5361, 0.7108, 0.5346, 0.7096, 0.5439, 0.7027, 0.5457, 0.7037, 0.4136, 0.7166, 0.4362, 0.7028, 0.4458, 0.7097, 0.4273, 0.7263, 0.5534, 0.6468, 0.5513, 0.6476, 0.5438, 0.6395, 0.5456, 0.6385, 0.4018, 0.6389, 0.4282, 0.6484, 0.4233, 0.6575, 0.3946, 0.6517, 0.4831, 0.7222, 0.4833, 0.7206, 0.4968, 0.7207, 0.497, 0.7223, 0.5788, 0.7047, 0.5518, 0.6949, 0.557, 0.6859, 0.5863, 0.6918, 0.3563, 0.3702, 0.4361, 0.5532, 0.4052, 0.5633, 0.2771, 0.3953, 0.9198, 0.7671, 0.6594, 0.7076, 0.6662, 0.6831, 0.9388, 0.705, 0.1486, 0.8683, 0.3556, 0.7507, 0.3804, 0.7678, 0.2085, 0.9119, 0.529, 0.3547, 0.5041, 0.5473, 0.4697, 0.5474, 0.4414, 0.3564, 0.8327, 0.8763, 0.626, 0.7508, 0.6457, 0.7304, 0.8838, 0.8249, 0.06992, 0.761, 0.324, 0.7077, 0.3368, 0.7302, 0.1019, 0.8173, 0.6986, 0.388, 0.5701, 0.5597, 0.5377, 0.5511, 0.6159, 0.3653, 0.05377, 0.6413, 0.318, 0.6604, 0.3178, 0.6841, 0.05377, 0.7016, 0.6946, 0.9523, 0.5723, 0.7811, 0.6011, 0.7679, 0.7687, 0.9193, 0.8381, 0.4666, 0.6257, 0.5899, 0.5997, 0.5727, 0.7738, 0.4221, 0.1013, 0.5259, 0.336, 0.6153, 0.3242, 0.6373, 0.06977, 0.5821, 0.5282, 0.9849, 0.5073, 0.7942, 0.5405, 0.79, 0.6134, 0.9744, 0.923, 0.5785, 0.6591, 0.6339, 0.6456, 0.6108, 0.8885, 0.5195, 0.2067, 0.4307, 0.377, 0.5769, 0.3537, 0.5949, 0.1473, 0.4748, 0.3581, 0.9706, 0.4406, 0.7899, 0.4738, 0.7943, 0.4421, 0.9836, 0.2771, 0.3953, 0.4052, 0.5633, 0.377, 0.5769, 0.2067, 0.4307, 0.9388, 0.705, 0.6662, 0.6831, 0.6661, 0.6582, 0.9399, 0.6412, 0.2085, 0.9119, 0.3804, 0.7678, 0.409, 0.781, 0.2792, 0.9464, 0.4414, 0.3564, 0.4697, 0.5474, 0.4361, 0.5532, 0.3563, 0.3702, 0.8838, 0.8249, 0.6457, 0.7304, 0.6594, 0.7076, 0.9198, 0.7671, 0.1019, 0.8173, 0.3368, 0.7302, 0.3556, 0.7507, 0.1486, 0.8683, 0.6159, 0.3653, 0.5377, 0.5511, 0.5041, 0.5473, 0.529, 0.3547, 0.7687, 0.9193, 0.6011, 0.7679, 0.626, 0.7508, 0.8327, 0.8763, 0.05377, 0.7016, 0.3178, 0.6841, 0.324, 0.7077, 0.06992, 0.761, 0.7738, 0.4221, 0.5997, 0.5727, 0.5701, 0.5597, 0.6986, 0.388, 0.06977, 0.5821, 0.3242, 0.6373, 0.318, 0.6604, 0.05377, 0.6413, 0.6134, 0.9744, 0.5405, 0.79, 0.5723, 0.7811, 0.6946, 0.9523, 0.8885, 0.5195, 0.6456, 0.6108, 0.6257, 0.5899, 0.8381, 0.4666, 0.1473, 0.4748, 0.3537, 0.5949, 0.336, 0.6153, 0.1013, 0.5259, 0.4421, 0.9836, 0.4738, 0.7943, 0.5073, 0.7942, 0.5282, 0.9849, 0.9399, 0.6412, 0.6661, 0.6582, 0.6591, 0.6339, 0.923, 0.5785, 0.2792, 0.9464, 0.409, 0.781, 0.4406, 0.7899, 0.3581, 0.9706, 0.5788, 0.7047, 0.5863, 0.6918, 0.5905, 0.6927, 0.5826, 0.7062, 0.5709, 0.7182, 0.5562, 0.7285, 0.5535, 0.7261, 0.5676, 0.7162, 0.6591, 0.6339, 0.6661, 0.6582, 0.6662, 0.6831, 0.6594, 0.7076, 0.6523, 0.706, 0.6588, 0.6826, 0.6587, 0.6588, 0.652, 0.6354, 0.639, 0.6134, 0.6198, 0.5935, 0.6257, 0.5899, 0.6456, 0.6108, 0.5981, 0.6944, 0.5896, 0.7089, 0.5771, 0.7219, 0.5613, 0.7329, 0.543, 0.7416, 0.5227, 0.7475, 0.5214, 0.7443, 0.5408, 0.7387, 0.5583, 0.7303, 0.5735, 0.7197, 0.5855, 0.7073, 0.5937, 0.6934, 0.4208, 0.6669, 0.4233, 0.6575, 0.4282, 0.6484, 0.4366, 0.6516, 0.4319, 0.6594, 0.4295, 0.6675, 0.4293, 0.6758, 0.4322, 0.684, 0.4235, 0.686, 0.421, 0.6764, 0.4029, 0.705, 0.4136, 0.7166, 0.4273, 0.7263, 0.4434, 0.7339, 0.4615, 0.739, 0.4602, 0.742, 0.4415, 0.7366, 0.4246, 0.7287, 0.4103, 0.7185, 0.3991, 0.7064, 0.3913, 0.693, 0.3871, 0.679, 0.3913, 0.6786, 0.3954, 0.6921, 0.5603, 0.6088, 0.5765, 0.6197, 0.5728, 0.622, 0.5575, 0.6113, 0.5397, 0.6031, 0.52, 0.5977, 0.5213, 0.5944, 0.5418, 0.6002, 0.3793, 0.6795, 0.3793, 0.6643, 0.3831, 0.6493, 0.3875, 0.6502, 0.3836, 0.6645, 0.3839, 0.6792, 0.3881, 0.6937, 0.3962, 0.7075, 0.4078, 0.72, 0.404, 0.7221, 0.3921, 0.7091, 0.3837, 0.6947, 0.4422, 0.5661, 0.4474, 0.5767, 0.4226, 0.5847, 0.4145, 0.5749, 0.6408, 0.7035, 0.6255, 0.7002, 0.6307, 0.6807, 0.6468, 0.6817, 0.3707, 0.7419, 0.3827, 0.7347, 0.4022, 0.7484, 0.3924, 0.7572, 0.5027, 0.5606, 0.5016, 0.5719, 0.4742, 0.5724, 0.4721, 0.5613, 0.6112, 0.7419, 0.5988, 0.7347, 0.6144, 0.7184, 0.6286, 0.7238, 0.3424, 0.7039, 0.3573, 0.7005, 0.3676, 0.7184, 0.3537, 0.7238, 0.5615, 0.572, 0.5545, 0.5823, 0.5287, 0.5752, 0.5327, 0.5643, 0.3364, 0.6617, 0.352, 0.6626, 0.352, 0.6816, 0.3365, 0.6829, 0.5635, 0.769, 0.556, 0.7591, 0.579, 0.7484, 0.5892, 0.7572, 0.6103, 0.5992, 0.5981, 0.6067, 0.5779, 0.5929, 0.5877, 0.5837, 0.3526, 0.6212, 0.3667, 0.6261, 0.3568, 0.6439, 0.342, 0.6409, 0.5056, 0.7811, 0.504, 0.77, 0.5307, 0.7664, 0.5353, 0.7771, 0.6404, 0.6379, 0.625, 0.6415, 0.6141, 0.6232, 0.6282, 0.6175, 0.3896, 0.5874, 0.4, 0.5957, 0.3812, 0.6099, 0.3687, 0.6031, 0.4459, 0.777, 0.4502, 0.7663, 0.4768, 0.77, 0.4755, 0.7811, 0.4145, 0.5749, 0.4226, 0.5847, 0.4, 0.5957, 0.3896, 0.5874, 0.6468, 0.6817, 0.6307, 0.6807, 0.6306, 0.6609, 0.6467, 0.6596, 0.3924, 0.7572, 0.4022, 0.7484, 0.425, 0.759, 0.4178, 0.769, 0.4721, 0.5613, 0.4742, 0.5724, 0.4474, 0.5767, 0.4422, 0.5661, 0.6286, 0.7238, 0.6144, 0.7184, 0.6255, 0.7002, 0.6408, 0.7035, 0.3537, 0.7238, 0.3676, 0.7184, 0.3827, 0.7347, 0.3707, 0.7419, 0.5327, 0.5643, 0.5287, 0.5752, 0.5016, 0.5719, 0.5027, 0.5606, 0.5892, 0.7572, 0.579, 0.7484, 0.5988, 0.7347, 0.6112, 0.7419, 0.3365, 0.6829, 0.352, 0.6816, 0.3573, 0.7005, 0.3424, 0.7039, 0.5877, 0.5837, 0.5779, 0.5929, 0.5545, 0.5823, 0.5615, 0.572, 0.342, 0.6409, 0.3568, 0.6439, 0.352, 0.6626, 0.3364, 0.6617, 0.5353, 0.7771, 0.5307, 0.7664, 0.556, 0.7591, 0.5635, 0.769, 0.6282, 0.6175, 0.6141, 0.6232, 0.5981, 0.6067, 0.6103, 0.5992, 0.3687, 0.6031, 0.3812, 0.6099, 0.3667, 0.6261, 0.3526, 0.6212, 0.4755, 0.7811, 0.4768, 0.77, 0.504, 0.77, 0.5056, 0.7811, 0.6467, 0.6596, 0.6306, 0.6609, 0.625, 0.6415, 0.6404, 0.6379, 0.4178, 0.769, 0.425, 0.759, 0.4502, 0.7663, 0.4459, 0.777, 0.5859, 0.614, 0.568, 0.6018, 0.5473, 0.5923, 0.5245, 0.586, 0.5004, 0.583, 0.4761, 0.5835, 0.4524, 0.5873, 0.4302, 0.5943, 0.4102, 0.6042, 0.3934, 0.6167, 0.3803, 0.6311, 0.3715, 0.6469, 0.3671, 0.6636, 0.3673, 0.6806, 0.3621, 0.6809, 0.3619, 0.6632, 0.3665, 0.6459, 0.3757, 0.6294, 0.3892, 0.6144, 0.4068, 0.6014, 0.4275, 0.591, 0.4507, 0.5837, 0.4754, 0.5797, 0.5008, 0.5792, 0.5259, 0.5823, 0.5497, 0.5889, 0.5714, 0.5987, 0.5901, 0.6115, 0.6048, 0.6268, 0.6149, 0.6437, 0.6201, 0.6617, 0.6202, 0.68, 0.6152, 0.698, 0.6099, 0.6968, 0.6149, 0.6796, 0.6148, 0.6621, 0.6098, 0.6449, 0.6, 0.6286, 0.6404, 0.6379, 0.6282, 0.6175, 0.6103, 0.5992, 0.6157, 0.5959, 0.6343, 0.6152, 0.647, 0.6365, 0.6535, 0.6591, 0.6536, 0.6822, 0.6473, 0.7049, 0.6408, 0.7035, 0.6468, 0.6817, 0.6467, 0.6596, 0.4052, 0.5633, 0.4361, 0.5532, 0.4697, 0.5474, 0.4706, 0.5528, 0.4384, 0.5581, 0.4087, 0.5676, 0.3819, 0.581, 0.377, 0.5769, 0.4722, 0.6299, 0.4614, 0.6335, 0.4516, 0.6385, 0.4886, 0.6702, 0.4899, 0.6699, 0.4957, 0.628, 0.4838, 0.6284, 0.5484, 0.684, 0.4913, 0.6715, 0.4902, 0.6723, 0.5077, 0.7126, 0.5189, 0.7094, 0.529, 0.7048, 0.5375, 0.699, 0.5439, 0.6919, 0.586, 0.6502, 0.5781, 0.6373, 0.5668, 0.6256, 0.5702, 0.6235, 0.582, 0.6358, 0.5902, 0.6493, 0.5944, 0.6637, 0.5945, 0.6784, 0.5905, 0.6927, 0.5863, 0.6918, 0.5902, 0.6781, 0.5901, 0.664, 0.4524, 0.5873, 0.4563, 0.5955, 0.4364, 0.6019, 0.4302, 0.5943, 0.6099, 0.6968, 0.5981, 0.6944, 0.6025, 0.6789, 0.6149, 0.6796, 0.3948, 0.7276, 0.404, 0.7221, 0.4196, 0.733, 0.412, 0.7398, 0.5004, 0.583, 0.4996, 0.5917, 0.4777, 0.5921, 0.4761, 0.5835, 0.5867, 0.7274, 0.5771, 0.7219, 0.5896, 0.7089, 0.6005, 0.713, 0.3721, 0.6973, 0.3837, 0.6947, 0.3921, 0.7091, 0.3814, 0.7133, 0.5473, 0.5923, 0.5418, 0.6002, 0.5213, 0.5944, 0.5245, 0.586, 0.3671, 0.6636, 0.3793, 0.6643, 0.3793, 0.6795, 0.3673, 0.6806, 0.5488, 0.7492, 0.543, 0.7416, 0.5613, 0.7329, 0.5692, 0.7397, 0.5859, 0.614, 0.5765, 0.6197, 0.5603, 0.6088, 0.568, 0.6018, 0.3803, 0.6311, 0.3911, 0.635, 0.3831, 0.6493, 0.3715, 0.6469, 0.5025, 0.759, 0.5012, 0.7503, 0.5227, 0.7475, 0.5263, 0.7557, 0.6098, 0.6449, 0.5979, 0.6476, 0.5891, 0.633, 0.6, 0.6286, 0.4102, 0.6042, 0.4182, 0.6107, 0.403, 0.622, 0.3934, 0.6167, 0.4546, 0.7557, 0.458, 0.7474, 0.4794, 0.7502, 0.4784, 0.7589, 0.4302, 0.5943, 0.4364, 0.6019, 0.4182, 0.6107, 0.4102, 0.6042, 0.6149, 0.6796, 0.6025, 0.6789, 0.6024, 0.6631, 0.6148, 0.6621, 0.412, 0.7398, 0.4196, 0.733, 0.4378, 0.7416, 0.4322, 0.7492, 0.4761, 0.5835, 0.4777, 0.5921, 0.4563, 0.5955, 0.4524, 0.5873, 0.6005, 0.713, 0.5896, 0.7089, 0.5981, 0.6944, 0.6099, 0.6968, 0.3814, 0.7133, 0.3921, 0.7091, 0.404, 0.7221, 0.3948, 0.7276, 0.5245, 0.586, 0.5213, 0.5944, 0.4996, 0.5917, 0.5004, 0.583, 0.5692, 0.7397, 0.5613, 0.7329, 0.5771, 0.7219, 0.5867, 0.7274, 0.3673, 0.6806, 0.3793, 0.6795, 0.3837, 0.6947, 0.3721, 0.6973, 0.568, 0.6018, 0.5603, 0.6088, 0.5418, 0.6002, 0.5473, 0.5923, 0.3715, 0.6469, 0.3831, 0.6493, 0.3793, 0.6643, 0.3671, 0.6636, 0.5263, 0.7557, 0.5227, 0.7475, 0.543, 0.7416, 0.5488, 0.7492, 0.6, 0.6286, 0.5891, 0.633, 0.5765, 0.6197, 0.5859, 0.614, 0.3934, 0.6167, 0.403, 0.622, 0.3911, 0.635, 0.3803, 0.6311, 0.4784, 0.7589, 0.4794, 0.7502, 0.5012, 0.7503, 0.5025, 0.759, 0.6148, 0.6621, 0.6024, 0.6631, 0.5979, 0.6476, 0.6098, 0.6449, 0.4322, 0.7492, 0.4378, 0.7416, 0.458, 0.7474, 0.4546, 0.7557, 0.4182, 0.6107, 0.4364, 0.6019, 0.4563, 0.5955, 0.4777, 0.5921, 0.4996, 0.5917, 0.5213, 0.5944, 0.52, 0.5977, 0.4993, 0.595, 0.4783, 0.5954, 0.4578, 0.5986, 0.4386, 0.6047, 0.4213, 0.6133, 0.5571, 0.6566, 0.5601, 0.6663, 0.5505, 0.667, 0.5483, 0.6585, 0.5439, 0.6506, 0.5368, 0.6437, 0.5438, 0.6395, 0.5513, 0.6476, 0.342, 0.6409, 0.3364, 0.6617, 0.3365, 0.6829, 0.3424, 0.7039, 0.3358, 0.7052, 0.3299, 0.6833, 0.33, 0.6613, 0.3355, 0.6396, 0.6594, 0.7076, 0.6457, 0.7304, 0.626, 0.7508, 0.6011, 0.7679, 0.5966, 0.7638, 0.6203, 0.7474, 0.6392, 0.7279, 0.6523, 0.706, 0.5041, 0.5473, 0.5377, 0.5511, 0.5701, 0.5597, 0.5997, 0.5727, 0.6257, 0.5899, 0.6198, 0.5935, 0.5952, 0.5769, 0.5668, 0.5644, 0.5358, 0.5561, 0.5035, 0.5522, 0.4706, 0.5528, 0.4697, 0.5474, 0.3556, 0.7507, 0.3368, 0.7302, 0.324, 0.7077, 0.3178, 0.6841, 0.3249, 0.6836, 0.3309, 0.7063, 0.3433, 0.7278, 0.3615, 0.7472, 0.4384, 0.5581, 0.4401, 0.5616, 0.4112, 0.5708, 0.4087, 0.5676, 0.6523, 0.706, 0.6473, 0.7049, 0.6536, 0.6822, 0.6588, 0.6826, 0.3615, 0.7472, 0.3655, 0.7449, 0.3882, 0.7609, 0.385, 0.7637, 0.5035, 0.5522, 0.5031, 0.5559, 0.4713, 0.5565, 0.4706, 0.5528, 0.6203, 0.7474, 0.6164, 0.745, 0.6346, 0.7261, 0.6392, 0.7279, 0.3309, 0.7063, 0.3358, 0.7052, 0.3478, 0.7261, 0.3433, 0.7278, 0.5668, 0.5644, 0.5645, 0.5677, 0.5345, 0.5596, 0.5358, 0.5561, 0.325, 0.6609, 0.33, 0.6613, 0.3299, 0.6833, 0.3249, 0.6836, 0.5689, 0.7765, 0.5666, 0.7733, 0.5934, 0.7609, 0.5966, 0.7638, 0.6198, 0.5935, 0.6157, 0.5959, 0.5919, 0.5799, 0.5952, 0.5769, 0.3424, 0.6175, 0.3469, 0.6191, 0.3355, 0.6396, 0.3307, 0.6386, 0.5067, 0.7894, 0.5062, 0.7858, 0.5371, 0.7816, 0.5385, 0.7851, 0.652, 0.6354, 0.647, 0.6365, 0.6343, 0.6152, 0.639, 0.6134, 0.3819, 0.581, 0.3853, 0.5838, 0.3635, 0.6002, 0.3594, 0.598, 0.4426, 0.785, 0.4441, 0.7816, 0.4749, 0.7857, 0.4744, 0.7893, 0.4087, 0.5676, 0.4112, 0.5708, 0.3853, 0.5838, 0.3819, 0.581, 0.6588, 0.6826, 0.6536, 0.6822, 0.6535, 0.6591, 0.6587, 0.6588, 0.385, 0.7637, 0.3882, 0.7609, 0.4148, 0.7732, 0.4124, 0.7764, 0.4706, 0.5528, 0.4713, 0.5565, 0.4401, 0.5616, 0.4384, 0.5581, 0.6392, 0.7279, 0.6346, 0.7261, 0.6473, 0.7049, 0.6523, 0.706, 0.3433, 0.7278, 0.3478, 0.7261, 0.3655, 0.7449, 0.3615, 0.7472, 0.5358, 0.5561, 0.5345, 0.5596, 0.5031, 0.5559, 0.5035, 0.5522, 0.5966, 0.7638, 0.5934, 0.7609, 0.6164, 0.745, 0.6203, 0.7474, 0.3249, 0.6836, 0.3299, 0.6833, 0.3358, 0.7052, 0.3309, 0.7063, 0.5952, 0.5769, 0.5919, 0.5799, 0.5645, 0.5677, 0.5668, 0.5644, 0.3307, 0.6386, 0.3355, 0.6396, 0.33, 0.6613, 0.325, 0.6609, 0.5385, 0.7851, 0.5371, 0.7816, 0.5666, 0.7733, 0.5689, 0.7765, 0.639, 0.6134, 0.6343, 0.6152, 0.6157, 0.5959, 0.6198, 0.5935, 0.3594, 0.598, 0.3635, 0.6002, 0.3469, 0.6191, 0.3424, 0.6175, 0.4744, 0.7893, 0.4749, 0.7857, 0.5062, 0.7858, 0.5067, 0.7894, 0.6587, 0.6588, 0.6535, 0.6591, 0.647, 0.6365, 0.652, 0.6354, 0.4124, 0.7764, 0.4148, 0.7732, 0.4441, 0.7816, 0.4426, 0.785, 0.4492, 0.5806, 0.4507, 0.5837, 0.4275, 0.591, 0.4253, 0.5881, 0.6197, 0.699, 0.6152, 0.698, 0.6202, 0.68, 0.6249, 0.6803, 0.3872, 0.7321, 0.3907, 0.73, 0.4087, 0.7427, 0.4058, 0.7452, 0.5012, 0.576, 0.5008, 0.5792, 0.4754, 0.5797, 0.4749, 0.5765, 0.5943, 0.732, 0.5908, 0.7299, 0.6052, 0.7148, 0.6093, 0.7165, 0.3627, 0.6993, 0.3671, 0.6984, 0.3767, 0.715, 0.3727, 0.7165, 0.5519, 0.586, 0.5497, 0.5889, 0.5259, 0.5823, 0.5272, 0.5792, 0.3574, 0.6629, 0.3619, 0.6632, 0.3621, 0.6809, 0.3576, 0.6812, 0.5534, 0.7555, 0.5513, 0.7526, 0.5725, 0.7426, 0.5754, 0.7452, 0.5937, 0.6094, 0.5901, 0.6115, 0.5714, 0.5987, 0.5743, 0.5961, 0.3717, 0.6279, 0.3757, 0.6294, 0.3665, 0.6459, 0.3622, 0.645, 0.5034, 0.7659, 0.503, 0.7627, 0.5278, 0.7593, 0.5291, 0.7625, 0.6194, 0.6427, 0.6149, 0.6437, 0.6048, 0.6268, 0.6089, 0.6252, 0.4038, 0.5989, 0.4068, 0.6014, 0.3892, 0.6144, 0.3857, 0.6124, 0.4518, 0.7624, 0.4531, 0.7593, 0.4778, 0.7627, 0.4774, 0.7659, 0.4253, 0.5881, 0.4275, 0.591, 0.4068, 0.6014, 0.4038, 0.5989, 0.6249, 0.6803, 0.6202, 0.68, 0.6201, 0.6617, 0.6248, 0.6614, 0.4058, 0.7452, 0.4087, 0.7427, 0.4298, 0.7526, 0.4276, 0.7554, 0.4749, 0.5765, 0.4754, 0.5797, 0.4507, 0.5837, 0.4492, 0.5806, 0.6093, 0.7165, 0.6052, 0.7148, 0.6152, 0.698, 0.6197, 0.699, 0.3727, 0.7165, 0.3767, 0.715, 0.3907, 0.73, 0.3872, 0.7321, 0.5272, 0.5792, 0.5259, 0.5823, 0.5008, 0.5792, 0.5012, 0.576, 0.5754, 0.7452, 0.5725, 0.7426, 0.5908, 0.7299, 0.5943, 0.732, 0.3576, 0.6812, 0.3621, 0.6809, 0.3671, 0.6984, 0.3627, 0.6993, 0.5743, 0.5961, 0.5714, 0.5987, 0.5497, 0.5889, 0.5519, 0.586, 0.3622, 0.645, 0.3665, 0.6459, 0.3619, 0.6632, 0.3574, 0.6629, 0.5291, 0.7625, 0.5278, 0.7593, 0.5513, 0.7526, 0.5534, 0.7555, 0.6089, 0.6252, 0.6048, 0.6268, 0.5901, 0.6115, 0.5937, 0.6094, 0.3857, 0.6124, 0.3892, 0.6144, 0.3757, 0.6294, 0.3717, 0.6279, 0.4774, 0.7659, 0.4778, 0.7627, 0.503, 0.7627, 0.5034, 0.7659, 0.6248, 0.6614, 0.6201, 0.6617, 0.6149, 0.6437, 0.6194, 0.6427, 0.4276, 0.7554, 0.4298, 0.7526, 0.4531, 0.7593, 0.4518, 0.7624, 0.4578, 0.5986, 0.4588, 0.6009, 0.4402, 0.6067, 0.4386, 0.6047, 0.5937, 0.6934, 0.5905, 0.6927, 0.5945, 0.6784, 0.5978, 0.6786, 0.4078, 0.72, 0.4103, 0.7185, 0.4246, 0.7287, 0.4225, 0.7305, 0.4993, 0.595, 0.499, 0.5974, 0.4787, 0.5977, 0.4783, 0.5954, 0.5735, 0.7197, 0.5709, 0.7182, 0.5826, 0.7062, 0.5855, 0.7073, 0.3881, 0.6937, 0.3913, 0.693, 0.3991, 0.7064, 0.3962, 0.7075, 0.5397, 0.6031, 0.5382, 0.6052, 0.5191, 0.5999, 0.52, 0.5977, 0.3836, 0.6645, 0.3868, 0.6648, 0.3871, 0.679, 0.3839, 0.6792, 0.5408, 0.7387, 0.5393, 0.7366, 0.5562, 0.7285, 0.5583, 0.7303, 0.5728, 0.622, 0.5702, 0.6235, 0.5554, 0.6131, 0.5575, 0.6113, 0.3952, 0.6365, 0.3981, 0.6375, 0.3906, 0.6508, 0.3875, 0.6502, 0.5008, 0.747, 0.5005, 0.7447, 0.5205, 0.7421, 0.5214, 0.7443, 0.5934, 0.6486, 0.5902, 0.6493, 0.582, 0.6358, 0.5849, 0.6347, 0.4213, 0.6133, 0.4234, 0.6151, 0.4091, 0.6255, 0.4066, 0.6241, 0.4593, 0.7443, 0.4602, 0.742, 0.4801, 0.7447, 0.4798, 0.7471, 0.4386, 0.6047, 0.4402, 0.6067, 0.4234, 0.6151, 0.4213, 0.6133, 0.5978, 0.6786, 0.5945, 0.6784, 0.5944, 0.6637, 0.5977, 0.6635, 0.4225, 0.7305, 0.4246, 0.7287, 0.4415, 0.7366, 0.4399, 0.7387, 0.4783, 0.5954, 0.4787, 0.5977, 0.4588, 0.6009, 0.4578, 0.5986, 0.5855, 0.7073, 0.5826, 0.7062, 0.5905, 0.6927, 0.5937, 0.6934, 0.3962, 0.7075, 0.3991, 0.7064, 0.4103, 0.7185, 0.4078, 0.72, 0.52, 0.5977, 0.5191, 0.5999, 0.499, 0.5974, 0.4993, 0.595, 0.5583, 0.7303, 0.5562, 0.7285, 0.5709, 0.7182, 0.5735, 0.7197, 0.3839, 0.6792, 0.3871, 0.679, 0.3913, 0.693, 0.3881, 0.6937, 0.5575, 0.6113, 0.5554, 0.6131, 0.5382, 0.6052, 0.5397, 0.6031, 0.3875, 0.6502, 0.3906, 0.6508, 0.3868, 0.6648, 0.3836, 0.6645, 0.5214, 0.7443, 0.5205, 0.7421, 0.5393, 0.7366, 0.5408, 0.7387, 0.5849, 0.6347, 0.582, 0.6358, 0.5702, 0.6235, 0.5728, 0.622, 0.4066, 0.6241, 0.4091, 0.6255, 0.3981, 0.6375, 0.3952, 0.6365, 0.4798, 0.7471, 0.4801, 0.7447, 0.5005, 0.7447, 0.5008, 0.747, 0.5977, 0.6635, 0.5944, 0.6637, 0.5902, 0.6493, 0.5934, 0.6486, 0.4399, 0.7387, 0.4415, 0.7366, 0.4602, 0.742, 0.4593, 0.7443, 0.6141, 0.6232, 0.625, 0.6415, 0.6306, 0.6609, 0.6307, 0.6807, 0.6255, 0.7002, 0.6197, 0.699, 0.6249, 0.6803, 0.6248, 0.6614, 0.6194, 0.6427, 0.6089, 0.6252, 0.5937, 0.6094, 0.5743, 0.5961, 0.5519, 0.586, 0.5272, 0.5792, 0.5012, 0.576, 0.4749, 0.5765, 0.4492, 0.5806, 0.4253, 0.5881, 0.4038, 0.5989, 0.4, 0.5957, 0.4226, 0.5847, 0.4474, 0.5767, 0.4742, 0.5724, 0.5016, 0.5719, 0.5287, 0.5752, 0.5545, 0.5823, 0.5779, 0.5929, 0.5981, 0.6067, 0.3178, 0.6841, 0.318, 0.6604, 0.3242, 0.6373, 0.336, 0.6153, 0.3537, 0.5949, 0.377, 0.5769, 0.3819, 0.581, 0.3594, 0.598, 0.3424, 0.6175, 0.3307, 0.6386, 0.325, 0.6609, 0.3249, 0.6836, 0.5526, 0.6156, 0.5362, 0.608, 0.5179, 0.6029, 0.4987, 0.6004, 0.4792, 0.6007, 0.4602, 0.6038, 0.4588, 0.6009, 0.4787, 0.5977, 0.499, 0.5974, 0.5191, 0.5999, 0.5382, 0.6052, 0.5554, 0.6131, 0.5702, 0.6235, 0.5668, 0.6256, 0.5979, 0.6476, 0.6024, 0.6631, 0.6025, 0.6789, 0.5981, 0.6944, 0.5937, 0.6934, 0.5978, 0.6786, 0.5977, 0.6635, 0.5934, 0.6486, 0.5849, 0.6347, 0.5728, 0.622, 0.5765, 0.6197, 0.5891, 0.633, 0.403, 0.622, 0.4182, 0.6107, 0.4213, 0.6133, 0.4066, 0.6241, 0.3952, 0.6365, 0.3875, 0.6502, 0.3831, 0.6493, 0.3911, 0.635, 0.4968, 0.7207, 0.4833, 0.7206, 0.4699, 0.7187, 0.4571, 0.7153, 0.4616, 0.7094, 0.4723, 0.7129, 0.4841, 0.7144, 0.496, 0.7143, 0.5077, 0.7126, 0.5104, 0.7191, 0.5327, 0.5643, 0.5027, 0.5606, 0.4721, 0.5613, 0.4713, 0.5565, 0.5031, 0.5559, 0.5345, 0.5596, 0.5645, 0.5677, 0.5919, 0.5799, 0.6157, 0.5959, 0.6103, 0.5992, 0.5877, 0.5837, 0.5615, 0.572, 0.409, 0.781, 0.3804, 0.7678, 0.3556, 0.7507, 0.3615, 0.7472, 0.385, 0.7637, 0.4124, 0.7764, 0.4426, 0.785, 0.4406, 0.7899, 0.4422, 0.5661, 0.4145, 0.5749, 0.3896, 0.5874, 0.3687, 0.6031, 0.3526, 0.6212, 0.342, 0.6409, 0.3355, 0.6396, 0.3469, 0.6191, 0.3635, 0.6002, 0.3853, 0.5838, 0.4112, 0.5708, 0.4401, 0.5616, 0.4713, 0.5565, 0.4721, 0.5613, 0.3721, 0.6973, 0.3814, 0.7133, 0.3948, 0.7276, 0.412, 0.7398, 0.4322, 0.7492, 0.4546, 0.7557, 0.4784, 0.7589, 0.5025, 0.759, 0.5263, 0.7557, 0.5488, 0.7492, 0.5692, 0.7397, 0.5867, 0.7274, 0.6005, 0.713, 0.6099, 0.6968, 0.6152, 0.698, 0.6052, 0.7148, 0.5908, 0.7299, 0.5725, 0.7426, 0.5513, 0.7526, 0.5278, 0.7593, 0.503, 0.7627, 0.4778, 0.7627, 0.4531, 0.7593, 0.4298, 0.7526, 0.4087, 0.7427, 0.3907, 0.73, 0.3767, 0.715, 0.3671, 0.6984, 0.3621, 0.6809, 0.3673, 0.6806, 0.4738, 0.7943, 0.4406, 0.7899, 0.4426, 0.785, 0.4744, 0.7893, 0.5067, 0.7894, 0.5385, 0.7851, 0.5689, 0.7765, 0.5966, 0.7638, 0.6011, 0.7679, 0.5723, 0.7811, 0.5405, 0.79, 0.5073, 0.7942, 0.352, 0.6626, 0.3568, 0.6439, 0.3667, 0.6261, 0.3812, 0.6099, 0.4, 0.5957, 0.4038, 0.5989, 0.3857, 0.6124, 0.3717, 0.6279, 0.3622, 0.645, 0.3574, 0.6629, 0.3576, 0.6812, 0.3627, 0.6993, 0.3727, 0.7165, 0.3872, 0.7321, 0.4058, 0.7452, 0.4276, 0.7554, 0.4518, 0.7624, 0.4774, 0.7659, 0.5034, 0.7659, 0.5291, 0.7625, 0.5534, 0.7555, 0.5754, 0.7452, 0.5943, 0.732, 0.6093, 0.7165, 0.6197, 0.699, 0.6255, 0.7002, 0.6144, 0.7184, 0.5988, 0.7347, 0.579, 0.7484, 0.556, 0.7591, 0.5307, 0.7664, 0.504, 0.77, 0.4768, 0.77, 0.4502, 0.7663, 0.425, 0.759, 0.4022, 0.7484, 0.3827, 0.7347, 0.3676, 0.7184, 0.3573, 0.7005, 0.352, 0.6816, 0.5373, 0.7339, 0.5535, 0.7261, 0.5562, 0.7285, 0.5393, 0.7366, 0.5205, 0.7421, 0.5005, 0.7447, 0.4801, 0.7447, 0.4602, 0.742, 0.4615, 0.739, 0.4805, 0.7417, 0.5001, 0.7417, 0.5193, 0.7392, 0.3909, 0.665, 0.3913, 0.6786, 0.3871, 0.679, 0.3868, 0.6648, 0.3906, 0.6508, 0.3981, 0.6375, 0.4018, 0.6389, 0.3946, 0.6517, 0.6112, 0.7419, 0.6286, 0.7238, 0.6408, 0.7035, 0.6473, 0.7049, 0.6346, 0.7261, 0.6164, 0.745, 0.5934, 0.7609, 0.5666, 0.7733, 0.5371, 0.7816, 0.5062, 0.7858, 0.5056, 0.7811, 0.5353, 0.7771, 0.5635, 0.769, 0.5892, 0.7572, 0.5598, 0.6763, 0.557, 0.6859, 0.5484, 0.684, 0.5507, 0.6756, 0.5505, 0.667, 0.5601, 0.6663, 0.5227, 0.627, 0.5341, 0.6327, 0.5438, 0.6395, 0.5368, 0.6437, 0.5286, 0.6375, 0.5183, 0.633, 0.4262, 0.6175, 0.4125, 0.6275, 0.4018, 0.6389, 0.3981, 0.6375, 0.4091, 0.6255, 0.4234, 0.6151, 0.4402, 0.6067, 0.4588, 0.6009, 0.4602, 0.6038, 0.4424, 0.6094, 0.4828, 0.6218, 0.4964, 0.622, 0.5097, 0.6236, 0.5227, 0.627, 0.5183, 0.633, 0.5072, 0.6297, 0.4957, 0.628, 0.4838, 0.6284, 0.4458, 0.7097, 0.4362, 0.7028, 0.429, 0.6947, 0.4235, 0.686, 0.4322, 0.684, 0.4364, 0.6919, 0.443, 0.6988, 0.4515, 0.7047, 0.4616, 0.7094, 0.4571, 0.7153, 0.5346, 0.7096, 0.5232, 0.7152, 0.5104, 0.7191, 0.5077, 0.7126, 0.5189, 0.7094, 0.529, 0.7048, 0.4282, 0.6484, 0.4362, 0.6404, 0.4457, 0.6335, 0.4516, 0.6385, 0.4429, 0.6444, 0.4366, 0.6516, 0.3707, 0.7419, 0.3924, 0.7572, 0.4178, 0.769, 0.4459, 0.777, 0.4755, 0.7811, 0.5056, 0.7811, 0.5062, 0.7858, 0.4749, 0.7857, 0.4441, 0.7816, 0.4148, 0.7732, 0.3882, 0.7609, 0.3655, 0.7449, 0.3478, 0.7261, 0.3358, 0.7052, 0.3424, 0.7039, 0.3537, 0.7238, 0.5518, 0.6949, 0.5439, 0.7027, 0.5346, 0.7096, 0.529, 0.7048, 0.5375, 0.699, 0.5439, 0.6919, 0.5484, 0.684, 0.557, 0.6859, 0.4569, 0.628, 0.4696, 0.6241, 0.4828, 0.6218, 0.4838, 0.6284, 0.4722, 0.6299, 0.4614, 0.6335, 0.4516, 0.6385, 0.4457, 0.6335, 0.4886, 0.6702, 0.4881, 0.6706, 0.488, 0.6716, 0.4889, 0.6723, 0.4902, 0.6723, 0.4913, 0.6715, 0.4912, 0.6706, 0.4899, 0.6699, 0.5183, 0.633, 0.5072, 0.6297, 0.4957, 0.628, 0.4899, 0.6699, 0.4912, 0.6706, 0.5439, 0.6506, 0.5368, 0.6437, 0.5286, 0.6375, 0.4295, 0.6675, 0.4293, 0.6758, 0.4322, 0.684, 0.488, 0.6716, 0.4881, 0.6706, 0.4366, 0.6516, 0.4319, 0.6594, 0.4378, 0.7416, 0.4196, 0.733, 0.404, 0.7221, 0.4078, 0.72, 0.4225, 0.7305, 0.4399, 0.7387, 0.4593, 0.7443, 0.4798, 0.7471, 0.5008, 0.747, 0.5214, 0.7443, 0.5227, 0.7475, 0.5012, 0.7503, 0.4794, 0.7502, 0.458, 0.7474, 0.4366, 0.6516, 0.4881, 0.6706, 0.4886, 0.6702, 0.4516, 0.6385, 0.4429, 0.6444, 0.4723, 0.7129, 0.4841, 0.7144, 0.496, 0.7143, 0.5077, 0.7126, 0.4902, 0.6723, 0.4889, 0.6723, 0.4616, 0.7094, 0.4515, 0.7047, 0.4616, 0.7094, 0.4889, 0.6723, 0.488, 0.6716, 0.4322, 0.684, 0.4364, 0.6919, 0.443, 0.6988, 0.5507, 0.6756, 0.5505, 0.667, 0.5483, 0.6585, 0.5439, 0.6506, 0.4912, 0.6706, 0.4913, 0.6715, 0.5484, 0.684, 0.5618, 0.7127, 0.5457, 0.7037, 0.5439, 0.7027, 0.5518, 0.6949, 0.5788, 0.7047, 0.5676, 0.7162, 0.4273, 0.7263, 0.4458, 0.7097, 0.4571, 0.7153, 0.4434, 0.7339, 0.5526, 0.6156, 0.5341, 0.6327, 0.5227, 0.627, 0.5362, 0.608, 0.4125, 0.6275, 0.4362, 0.6404, 0.4282, 0.6484, 0.4018, 0.6389, 0.3954, 0.6921, 0.4024, 0.6907, 0.4095, 0.7025, 0.4029, 0.705, 0.5193, 0.7392, 0.5104, 0.7191, 0.5232, 0.7152, 0.5373, 0.7339, 0.4987, 0.6004, 0.4964, 0.622, 0.4828, 0.6218, 0.4792, 0.6007, 0.4615, 0.739, 0.4699, 0.7187, 0.4833, 0.7206, 0.4831, 0.7222, 0.4814, 0.7365, 0.4805, 0.7417, 0.4095, 0.7025, 0.427, 0.6954, 0.429, 0.6947, 0.4362, 0.7028, 0.4136, 0.7166, 0.4029, 0.705, 0.4792, 0.6007, 0.4828, 0.6218, 0.4696, 0.6241, 0.4602, 0.6038, 0.5863, 0.6918, 0.557, 0.6859, 0.5598, 0.6763, 0.5902, 0.6781, 0.4424, 0.6094, 0.4457, 0.6141, 0.431, 0.6215, 0.4262, 0.6175, 0.5373, 0.7339, 0.5232, 0.7152, 0.5346, 0.7096, 0.5361, 0.7108, 0.549, 0.722, 0.5535, 0.7261, 0.3909, 0.665, 0.4208, 0.6669, 0.421, 0.6764, 0.3913, 0.6786, 0.5535, 0.7261, 0.549, 0.722, 0.5618, 0.7127, 0.5676, 0.7162, 0.4602, 0.6038, 0.4696, 0.6241, 0.4569, 0.628, 0.4558, 0.6266, 0.4457, 0.6141, 0.4424, 0.6094, 0.5179, 0.6029, 0.5097, 0.6236, 0.4964, 0.622, 0.4987, 0.6004, 0.5781, 0.6373, 0.5715, 0.6397, 0.561, 0.629, 0.5668, 0.6256, 0.4805, 0.7417, 0.4814, 0.7365, 0.4994, 0.7364, 0.5001, 0.7417, 0.3946, 0.6517, 0.4233, 0.6575, 0.4208, 0.6669, 0.3909, 0.665])
me_circle.materials.append(mat_material_001)
me_circle.use_remesh_preserve_volume = False
me_circle.use_remesh_preserve_attributes = False
me_circle.use_mirror_vertex_groups = False
me_circle.update()

# ---- objects
ob_point_002 = bpy.data.objects.new('Point.002', light_point_002)
ob_point_001 = bpy.data.objects.new('Point.001', light_point_001)
ob_point = bpy.data.objects.new('Point', light_point)
ob_fuelstorage = bpy.data.objects.new('FuelStorage', me_circle)

# ---- transforms, parenting, visibility, modifiers, constraints
ob_point_002.location = (47.28, 33.28, 73.36)
ob_point_002.lineart.crease_threshold = 0.0
ob_point_001.location = (26.21, 44.73, -1.378)
ob_point_001.lineart.crease_threshold = 0.0
ob_point.location = (0.0, -18.42, -1.378)
ob_point.lineart.crease_threshold = 0.0
ob_fuelstorage.location = (0.0, 0.0, 0.0)
ob_fuelstorage.scale = (-15.36, -15.36, -17.13)
ob_fuelstorage.lineart.crease_threshold = 0.0

# ---- collection membership
col_collection_1.objects.link(ob_point_002)
col_collection_1.objects.link(ob_point_001)
col_collection_1.objects.link(ob_point)
col_collection_1.objects.link(ob_fuelstorage)

# ---- scene / render settings (as saved in the file)
scene.frame_start = 1; scene.frame_end = 250; scene.frame_set(1)
scene.render.engine = 'BLENDER_EEVEE_NEXT'
scene.render.resolution_percentage = 50
scene.render.dither_intensity = 0.0
scene.cycles.use_denoising = False
scene.cycles.samples = 10
scene.cycles.sampling_pattern = 'TABULATED_SOBOL'
scene.cycles.light_sampling_threshold = 0.0
scene.cycles.use_adaptive_sampling = False
scene.cycles.use_light_tree = False
scene.cycles.blur_glossy = 0.0
scene.cycles.volume_bounces = 1
scene.cycles.pixel_filter_type = 'GAUSSIAN'
scene.cycles.sample_clamp_indirect = 0.0
scene.view_settings.view_transform = 'Standard'
bpy.context.view_layer.update()

# ---- added for rendering (the .blend has no active camera): camera
cam_auto = bpy.data.cameras.new('AutoCamera')
cam_auto.lens = 50.0
cam_auto.sensor_width = 36.0
cam_auto.clip_end = 1000.0
ob_auto_camera = bpy.data.objects.new('AutoCamera', cam_auto)
scene.collection.objects.link(ob_auto_camera)
ob_auto_camera.location = (51.0412, -42.9195, 49.4562)
ob_auto_camera.rotation_euler = (1.09748, -7.21219e-08, 0.694738)
scene.camera = ob_auto_camera
bpy.context.view_layer.update()
